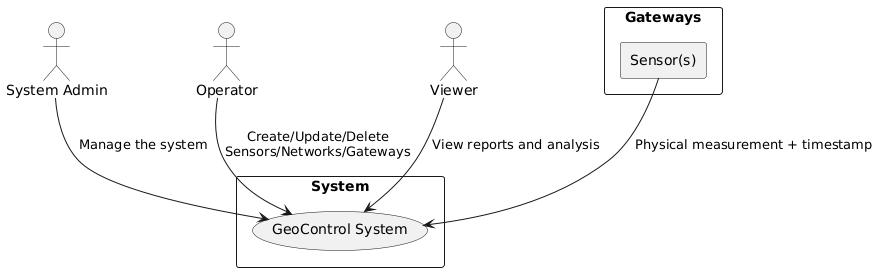

The diagram above was rendered by PlantUML. Its source (embedded in the PNG):
@startuml
actor "System Admin" as Admin
actor "Operator" as Op
actor "Viewer" as View

rectangle "System" {
  usecase "GeoControl System" as UC16
}

rectangle "Gateways" as GW {
  rectangle "Sensor(s)" as S

  S --> UC16 : Physical measurement + timestamp
}

Admin --> UC16 : Manage the system
Op --> UC16 : Create/Update/Delete\nSensors/Networks/Gateways
View --> UC16 : View reports and analysis
@enduml